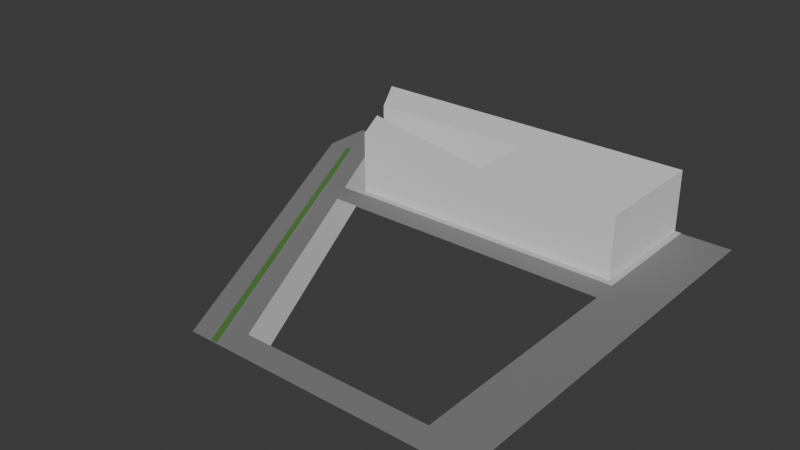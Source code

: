 # Source: legion.blend  (saved by Blender 4.2.66; exported with 4.5.12 LTS)
import bpy
from mathutils import Matrix  # noqa: F401  (used for matrix-valued properties, if any)

bpy.ops.wm.read_factory_settings(use_empty=True)
scene = bpy.context.scene
scene.name = 'Scene'

# ---- collections
col_collection = bpy.data.collections.new('Collection'); scene.collection.children.link(col_collection)

# ---- materials (node trees are filled in below, after node groups)
mat_avenue = bpy.data.materials.new('Avenue')
mat_avenue.use_backface_culling = True
mat_material = bpy.data.materials.new('Material')
mat_material.use_backface_culling = True
mat_material_001 = bpy.data.materials.new('Material.001')
mat_material_001.use_backface_culling = True
mat_sidewalk = bpy.data.materials.new('Sidewalk')
mat_sidewalk.use_backface_culling = True
mat_material_002 = bpy.data.materials.new('Material.002')
mat_material_002.use_backface_culling = True
mat_grass = bpy.data.materials.new('Grass')
mat_grass.use_backface_culling = True
mat_material_003 = bpy.data.materials.new('Material.003')
mat_material_003.use_backface_culling = True

# ---- material node trees
mat_avenue.use_nodes = True; mat_avenue.node_tree.nodes.clear()
_N = mat_avenue.node_tree.nodes; _L = mat_avenue.node_tree.links
n0 = _N.new('ShaderNodeBsdfPrincipled'); n0.name = 'Principled BSDF'; n0.location = (10, 300)
n0.inputs[0].default_value = (0.2159, 0.2159, 0.2159, 1.0)
n0.inputs[2].default_value = 1.0
n1 = _N.new('ShaderNodeOutputMaterial'); n1.name = 'Material Output'; n1.location = (300, 300)
_L.new(n0.outputs[0], n1.inputs[0])
n1.is_active_output = True
mat_material.use_nodes = True; mat_material.node_tree.nodes.clear()
_N = mat_material.node_tree.nodes; _L = mat_material.node_tree.links
n0 = _N.new('ShaderNodeBsdfPrincipled'); n0.name = 'Principled BSDF'; n0.location = (10, 300)
n0.inputs[0].default_value = (0.2159, 0.2159, 0.2159, 1.0)
n0.inputs[2].default_value = 1.0
n1 = _N.new('ShaderNodeOutputMaterial'); n1.name = 'Material Output'; n1.location = (300, 300)
_L.new(n0.outputs[0], n1.inputs[0])
n1.is_active_output = True
mat_material_001.use_nodes = True; mat_material_001.node_tree.nodes.clear()
_N = mat_material_001.node_tree.nodes; _L = mat_material_001.node_tree.links
n0 = _N.new('ShaderNodeBsdfPrincipled'); n0.name = 'Principled BSDF'; n0.location = (10, 300)
n0.inputs[2].default_value = 1.0
n1 = _N.new('ShaderNodeOutputMaterial'); n1.name = 'Material Output'; n1.location = (300, 300)
_L.new(n0.outputs[0], n1.inputs[0])
n1.is_active_output = True
mat_sidewalk.use_nodes = True; mat_sidewalk.node_tree.nodes.clear()
_N = mat_sidewalk.node_tree.nodes; _L = mat_sidewalk.node_tree.links
n0 = _N.new('ShaderNodeBsdfPrincipled'); n0.name = 'Principled BSDF'; n0.location = (10, 300)
n0.inputs[0].default_value = (0.521, 0.521, 0.521, 1.0)
n0.inputs[2].default_value = 1.0
n1 = _N.new('ShaderNodeOutputMaterial'); n1.name = 'Material Output'; n1.location = (300, 300)
_L.new(n0.outputs[0], n1.inputs[0])
n1.is_active_output = True
mat_material_002.use_nodes = True; mat_material_002.node_tree.nodes.clear()
_N = mat_material_002.node_tree.nodes; _L = mat_material_002.node_tree.links
n0 = _N.new('ShaderNodeBsdfPrincipled'); n0.name = 'Principled BSDF'; n0.location = (10, 300)
n0.inputs[2].default_value = 1.0
n1 = _N.new('ShaderNodeOutputMaterial'); n1.name = 'Material Output'; n1.location = (300, 300)
_L.new(n0.outputs[0], n1.inputs[0])
n1.is_active_output = True
mat_grass.use_nodes = True; mat_grass.node_tree.nodes.clear()
_N = mat_grass.node_tree.nodes; _L = mat_grass.node_tree.links
n0 = _N.new('ShaderNodeBsdfPrincipled'); n0.name = 'Principled BSDF'; n0.location = (10, 300)
n0.inputs[0].default_value = (0.07819, 0.2122, 0.04231, 1.0)
n0.inputs[2].default_value = 1.0
n1 = _N.new('ShaderNodeOutputMaterial'); n1.name = 'Material Output'; n1.location = (300, 300)
_L.new(n0.outputs[0], n1.inputs[0])
n1.is_active_output = True
mat_material_003.use_nodes = True; mat_material_003.node_tree.nodes.clear()
_N = mat_material_003.node_tree.nodes; _L = mat_material_003.node_tree.links
n0 = _N.new('ShaderNodeBsdfPrincipled'); n0.name = 'Principled BSDF'; n0.location = (10, 300)
n0.inputs[0].default_value = (0.521, 0.521, 0.521, 1.0)
n0.inputs[2].default_value = 1.0
n1 = _N.new('ShaderNodeOutputMaterial'); n1.name = 'Material Output'; n1.location = (300, 300)
_L.new(n0.outputs[0], n1.inputs[0])
n1.is_active_output = True

# ---- world
world_world = bpy.data.worlds.new('World'); scene.world = world_world
world_world.use_nodes = True; world_world.node_tree.nodes.clear()
_N = world_world.node_tree.nodes; _L = world_world.node_tree.links
n0 = _N.new('ShaderNodeOutputWorld'); n0.name = 'World Output'; n0.location = (300, 300)
n1 = _N.new('ShaderNodeBackground'); n1.name = 'Background'; n1.location = (10, 300)
n1.inputs[0].default_value = (0.05088, 0.05088, 0.05088, 1.0)
_L.new(n1.outputs[0], n0.inputs[0])
n0.is_active_output = True
world_world.color = (0.05088, 0.05088, 0.05088)
world_world.sun_shadow_jitter_overblur = 0.0

# ---- meshes
me_plane = bpy.data.meshes.new('Plane')
me_plane.from_pydata([(-8.0, -8.0, 0.0), (0.0, -8.0, 0.0), (-8.0, 0.0, 0.0), (-4.0, 0.0, 0.0), (20.0, -64.0, 0.0), (28.0, -64.0, 0.0)], [], [(0, 1, 3, 2), (1, 0, 4, 5)])
_uv = me_plane.uv_layers.new(name='UVMap')
_uv.uv.foreach_set('vector', [0.0, 0.0, 1.0, 0.0, 1.0, 1.0, 0.0, 1.0, 1.0, 0.0, 0.0, 0.0, 0.0, 0.0, 1.0, 0.0])
me_plane.materials.append(mat_avenue)
me_plane.update()
me_plane_001 = bpy.data.meshes.new('Plane.001')
me_plane_001.from_pydata([(-4.0, -20.0, 0.0), (4.0, -20.0, 0.0), (-4.0, 0.0, 0.0), (4.0, 0.0, 0.0), (-4.0, -24.0, 0.0), (4.0, -24.0, 0.0), (-53.0, -20.0, 0.0), (-51.0, -24.0, 0.0), (-4.0, -60.0, 0.0), (4.0, -60.0, 0.0), (-4.0, -64.0, 0.0), (4.0, -64.0, 0.0), (-33.0, -60.0, 0.0), (-31.0, -64.0, 0.0)], [], [(0, 1, 3, 2), (1, 0, 4, 5), (4, 0, 6, 7), (5, 4, 8, 9), (9, 8, 10, 11), (10, 8, 12, 13)])
_uv = me_plane_001.uv_layers.new(name='UVMap')
_uv.uv.foreach_set('vector', [0.0, 0.0, 1.0, 0.0, 1.0, 1.0, 0.0, 1.0, 1.0, 0.0, 0.0, 0.0, 0.0, 0.0, 1.0, 0.0, 0.0, 0.0, 0.0, 0.0, 0.0, 0.0, 0.0, 0.0, 1.0, 0.0, 0.0, 0.0, 0.0, 0.0, 1.0, 0.0, 1.0, 0.0, 0.0, 0.0, 0.0, 0.0, 1.0, 0.0, 0.0, 0.0, 0.0, 0.0, 0.0, 0.0, 0.0, 0.0])
me_plane_001.materials.append(mat_material)
me_plane_001.update()
me_cube = bpy.data.meshes.new('Cube')
me_cube.from_pydata([(0.0, -7.0, -1.0), (0.0, -7.0, 8.9), (-5.0, 1.0, -1.0), (-5.0, 1.0, 8.9), (50.0, -7.0, -1.0), (50.0, -7.0, 8.9), (50.0, 1.0, -1.0), (50.0, 1.0, 8.9), (27.0, 1.0, 8.9), (27.0, -7.0, -1.0), (27.0, -7.0, 8.9), (50.0, -18.0, 8.9), (50.0, -18.0, -1.0), (27.0, -18.0, -1.0), (27.0, -18.0, 8.9)], [], [(0, 1, 3, 2), (6, 7, 5, 4), (8, 3, 1, 10), (5, 10, 14, 11), (0, 9, 10, 1), (7, 8, 10, 5), (13, 12, 11, 14), (4, 5, 11, 12)])
_uv = me_cube.uv_layers.new(name='UVMap')
_uv.uv.foreach_set('vector', [0.375, 0.0, 0.625, 0.0, 0.625, 0.25, 0.375, 0.25, 0.375, 0.5, 0.625, 0.5, 0.625, 0.75, 0.375, 0.75, 0.75, 0.5, 0.875, 0.5, 0.875, 0.75, 0.75, 0.75, 0.625, 0.75, 0.75, 0.75, 0.75, 0.75, 0.625, 0.75, 0.125, 0.75, 0.25, 0.75, 0.75, 0.75, 0.875, 0.75, 0.625, 0.5, 0.75, 0.5, 0.75, 0.75, 0.625, 0.75, 0.25, 0.75, 0.375, 0.75, 0.625, 0.75, 0.75, 0.75, 0.375, 0.75, 0.625, 0.75, 0.625, 0.75, 0.375, 0.75])
me_cube.materials.append(mat_material_001)
me_cube.update()
me_plane_002 = bpy.data.meshes.new('Plane.002')
me_plane_002.from_pydata([(2.0, -8.0, 0.0), (10.0, -24.0, 0.0), (-2.0, 0.0, 0.0), (14.0, -24.0, 0.1), (56.0, -20.0, 0.0), (57.0, -20.0, 0.0), (57.0, 0.0, 0.0), (56.0, -20.0, 0.1), (56.0, 0.0, 0.1), (57.0, -20.0, 0.1), (57.0, 0.0, 0.1), (2.0, -8.0, 0.1), (6.0, -8.0, 0.1), (32.0, -60.0, 0.0), (-2.0, 0.0, 0.1), (2.0, -8.0, 0.1), (6.0, -8.0, 0.1), (1.0, 0.0, 0.1), (10.0, -24.0, 0.1), (12.0, -20.0, 0.1), (8.0, -20.0, 0.1), (8.0, -20.0, 0.0), (57.0, -19.0, 0.1), (56.0, -19.0, 0.1), (57.0, -19.0, 0.0), (11.5, -19.0, 0.1), (7.5, -19.0, 0.1), (7.5, -19.0, 0.0), (12.0, -20.0, 0.0), (32.0, -60.0, 0.1), (28.0, -60.0, 0.0), (28.0, -60.0, 0.1)], [], [(27, 21, 20, 26), (23, 7, 9, 22), (4, 5, 9, 7), (24, 6, 10, 22), (15, 16, 17, 14), (13, 29, 31, 30), (2, 0, 15, 14), (25, 26, 20, 19), (5, 24, 22, 9), (8, 23, 22, 10), (12, 11, 26, 25), (0, 27, 26, 11), (28, 19, 20, 21), (4, 7, 19, 28), (23, 25, 19, 7), (1, 30, 31, 18), (3, 18, 31, 29)])
_uv = me_plane_002.uv_layers.new(name='UVMap')
_uv.uv.foreach_set('vector', [0.0, 0.0, 0.0, 0.0, 0.0, 0.0, 0.0, 0.0, 1.0, 0.5, 1.0, 0.0, 1.0, 0.0, 1.0, 0.5, 1.0, 0.0, 1.0, 0.0, 1.0, 0.0, 1.0, 0.0, 1.0, 0.5, 1.0, 1.0, 1.0, 1.0, 1.0, 0.5, 0.0, 0.0, 1.0, 0.0, 1.0, 1.0, 0.0, 1.0, 0.0, 0.0, 1.0, 0.0, 0.0, 0.0, 0.0, 0.0, 0.0, 1.0, 0.0, 0.0, 0.0, 0.0, 0.0, 1.0, 1.0, 0.0, 0.0, 0.0, 0.0, 0.0, 1.0, 0.0, 1.0, 0.0, 1.0, 0.5, 1.0, 0.5, 1.0, 0.0, 1.0, 1.0, 1.0, 0.5, 1.0, 0.5, 1.0, 1.0, 1.0, 0.0, 0.0, 0.0, 0.0, 0.0, 1.0, 0.0, 0.0, 0.0, 0.0, 0.0, 0.0, 0.0, 0.0, 0.0, 0.0, 0.0, 1.0, 0.0, 0.0, 0.0, 0.0, 0.0, 1.0, 0.0, 1.0, 0.0, 1.0, 0.0, 0.0, 0.0, 1.0, 0.5, 1.0, 0.0, 1.0, 0.0, 1.0, 0.0, 0.0, 0.0, 0.0, 0.0, 0.0, 0.0, 0.0, 0.0, 1.0, 0.0, 0.0, 0.0, 0.0, 0.0, 1.0, 0.0])
me_plane_002.materials.append(mat_sidewalk)
me_plane_002.update()
me_cube_001 = bpy.data.meshes.new('Cube.001')
me_cube_001.from_pydata([(1.5, -7.0, 0.1), (1.5, -7.0, 10.0), (-2.0, 0.0, 0.1), (-2.0, 0.0, 10.0), (23.0, -7.0, 0.1), (23.0, -7.0, 10.0), (23.0, -6.0, 0.1), (23.0, -6.0, 10.0), (23.0, 4.0, 0.1), (-4.0, 4.0, 0.1), (23.0, 4.0, 0.1), (23.0, 4.0, 10.0)], [], [(0, 1, 3, 2), (2, 3, 7, 6), (6, 7, 11, 10), (4, 5, 1, 0), (7, 3, 1, 5), (8, 9, 2, 6)])
_uv = me_cube_001.uv_layers.new(name='UVMap')
_uv.uv.foreach_set('vector', [0.375, 0.0, 0.625, 0.0, 0.625, 0.25, 0.375, 0.25, 0.375, 0.25, 0.625, 0.25, 0.625, 0.5, 0.375, 0.5, 0.375, 0.5, 0.625, 0.5, 0.625, 0.5, 0.375, 0.5, 0.375, 0.75, 0.625, 0.75, 0.625, 1.0, 0.375, 1.0, 0.625, 0.5, 0.875, 0.5, 0.875, 0.75, 0.625, 0.75, 0.0, 0.0, 0.0, 0.0, 0.0, 0.0, 0.0, 0.0])
me_cube_001.materials.append(mat_material_002)
me_cube_001.update()
me_plane_003 = bpy.data.meshes.new('Plane.003')
me_plane_003.from_pydata([(27.5, -56.0, 0.0), (28.5, -56.0, 0.0), (-0.5, 0.0, 0.0), (0.5, 0.0, 0.0), (-0.5, 0.0, 0.2), (27.5, -56.0, 0.2), (28.5, -56.0, 0.2), (0.5, 0.0, 0.2)], [], [(5, 6, 7, 4), (2, 0, 5, 4), (3, 2, 4, 7), (1, 3, 7, 6)])
me_plane_003.polygons.foreach_set('material_index', [0, 1, 1, 1])
_uv = me_plane_003.uv_layers.new(name='UVMap')
_uv.uv.foreach_set('vector', [0.0, 0.0, 1.0, 0.0, 1.0, 1.0, 0.0, 1.0, 0.0, 1.0, 0.0, 0.0, 0.0, 0.0, 0.0, 1.0, 1.0, 1.0, 0.0, 1.0, 0.0, 1.0, 1.0, 1.0, 1.0, 0.0, 1.0, 1.0, 1.0, 1.0, 1.0, 0.0])
me_plane_003.materials.append(mat_grass)
me_plane_003.materials.append(mat_material_003)
me_plane_003.update()

# ---- objects
ob_avenue = bpy.data.objects.new('Avenue', me_plane)
ob_picasso = bpy.data.objects.new('Picasso', me_plane_001)
ob_pollo = bpy.data.objects.new('Pollo', me_cube)
ob_sidewalk = bpy.data.objects.new('Sidewalk', me_plane_002)
ob_square = bpy.data.objects.new('Square', me_cube_001)
ob_island = bpy.data.objects.new('Island', me_plane_003)

# ---- transforms, parenting, visibility, modifiers, constraints
ob_avenue.location = (0.0, 0.0, 0.0)
ob_picasso.location = (59.0, 0.0, 0.0)
ob_pollo.location = (4.0, -1.0, 1.1)
ob_sidewalk.location = (-2.0, 0.0, 0.0)
ob_square.location = (8.0, -12.0, 0.0)
ob_island.location = (-4.0, -8.0, 0.0)

# ---- collection membership
col_collection.objects.link(ob_avenue)
col_collection.objects.link(ob_picasso)
col_collection.objects.link(ob_pollo)
col_collection.objects.link(ob_sidewalk)
col_collection.objects.link(ob_square)
col_collection.objects.link(ob_island)

# ---- scene / render settings (as saved in the file)
scene.frame_start = 1; scene.frame_end = 250; scene.frame_set(1)
scene.render.engine = 'BLENDER_EEVEE_NEXT'
bpy.context.view_layer.update()

# ---- added for rendering (the .blend has no active camera and no usable light): camera, sun
cam_auto = bpy.data.cameras.new('AutoCamera')
cam_auto.lens = 50.0
cam_auto.sensor_width = 36.0
cam_auto.clip_end = 1560.59
ob_auto_camera = bpy.data.objects.new('AutoCamera', cam_auto)
scene.collection.objects.link(ob_auto_camera)
ob_auto_camera.location = (116.423, -138.707, 76.1382)
ob_auto_camera.rotation_euler = (1.09748, -7.21219e-08, 0.694738)
scene.camera = ob_auto_camera
light_auto_sun = bpy.data.lights.new('AutoSun', 'SUN')
light_auto_sun.energy = 3.0
light_auto_sun.angle = 0.0523599
ob_auto_sun = bpy.data.objects.new('AutoSun', light_auto_sun)
scene.collection.objects.link(ob_auto_sun)
ob_auto_sun.rotation_euler = (0.872665, 0.174533, 0.523599)
bpy.context.view_layer.update()

